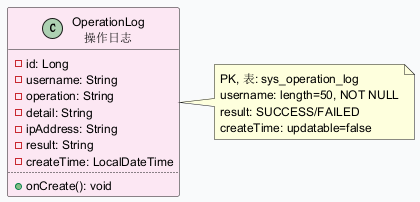

The diagram above was rendered by PlantUML. Its source (embedded in the PNG):
@startuml
skinparam backgroundColor #F9FAFB
skinparam defaultFontSize 12
class OperationLog as "OperationLog\n操作日志" #FCE7F3 {
  - id: Long
  - username: String
  - operation: String
  - detail: String
  - ipAddress: String
  - result: String
  - createTime: LocalDateTime
  ..
  + onCreate(): void
}
note right of OperationLog : PK, 表: sys_operation_log\nusername: length=50, NOT NULL\nresult: SUCCESS/FAILED\ncreateTime: updatable=false
@enduml